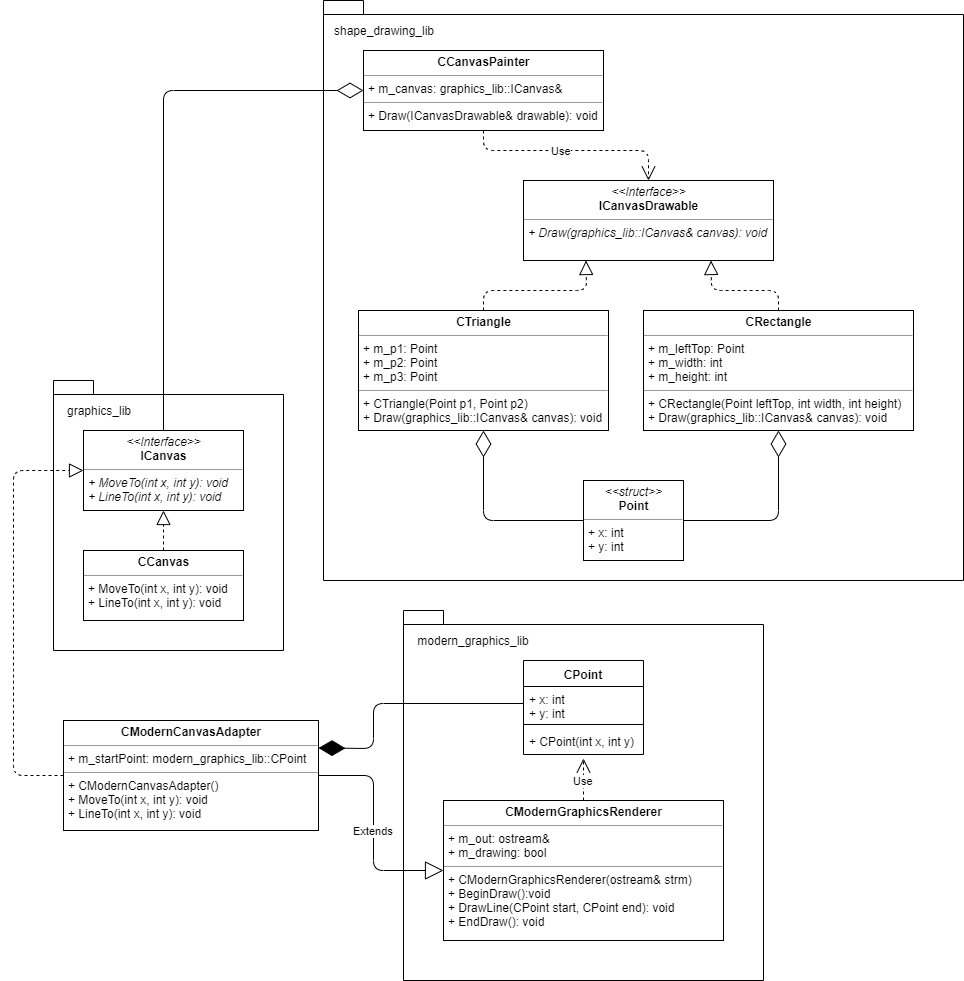

The diagram above was exported from draw.io. Its source (the exported page's mxGraphModel, read from the mxfile embedded in the PNG):
<mxGraphModel dx="2230" dy="748" grid="1" gridSize="10" guides="1" tooltips="1" connect="1" arrows="1" fold="1" page="1" pageScale="1" pageWidth="850" pageHeight="1100" background="#ffffff" math="0" shadow="0">
  <root>
    <mxCell id="0" />
    <mxCell id="1" parent="0" />
    <mxCell id="kJ_QTpa63XO8IataWxLp-2" value="&lt;p style=&quot;margin: 0px ; margin-top: 4px ; text-align: center&quot;&gt;&lt;i&gt;&amp;lt;&amp;lt;Interface&amp;gt;&amp;gt;&lt;/i&gt;&lt;br&gt;&lt;b&gt;ICanvas&lt;/b&gt;&lt;/p&gt;&lt;hr size=&quot;1&quot;&gt;&lt;p style=&quot;margin: 0px ; margin-left: 4px&quot;&gt;&lt;i&gt;+ MoveTo(int x, int y): void&lt;/i&gt;&lt;br&gt;&lt;i&gt;+ LineTo(int x, int y): void&lt;/i&gt;&lt;/p&gt;" style="verticalAlign=top;align=left;overflow=fill;fontSize=12;fontFamily=Helvetica;html=1;" vertex="1" parent="1">
      <mxGeometry x="80" y="440" width="160" height="80" as="geometry" />
    </mxCell>
    <mxCell id="kJ_QTpa63XO8IataWxLp-7" value="&lt;p style=&quot;margin: 0px ; margin-top: 4px ; text-align: center&quot;&gt;&lt;b&gt;CCanvas&lt;/b&gt;&lt;/p&gt;&lt;hr size=&quot;1&quot;&gt;&lt;p style=&quot;margin: 0px ; margin-left: 4px&quot;&gt;&lt;span&gt;+ MoveTo(int x, int y): void&lt;/span&gt;&lt;/p&gt;&lt;p style=&quot;margin: 0px ; margin-left: 4px&quot;&gt;&lt;span&gt;+ LineTo(int x, int y): void&lt;/span&gt;&lt;/p&gt;" style="verticalAlign=top;align=left;overflow=fill;fontSize=12;fontFamily=Helvetica;html=1;" vertex="1" parent="1">
      <mxGeometry x="80" y="560" width="160" height="70" as="geometry" />
    </mxCell>
    <mxCell id="kJ_QTpa63XO8IataWxLp-8" style="edgeStyle=orthogonalEdgeStyle;rounded=0;orthogonalLoop=1;jettySize=auto;html=1;exitX=0.5;exitY=1;exitDx=0;exitDy=0;" edge="1" parent="1" source="kJ_QTpa63XO8IataWxLp-7" target="kJ_QTpa63XO8IataWxLp-7">
      <mxGeometry relative="1" as="geometry" />
    </mxCell>
    <mxCell id="kJ_QTpa63XO8IataWxLp-9" value="" style="endArrow=block;dashed=1;endFill=0;endSize=12;html=1;entryX=0.5;entryY=1;entryDx=0;entryDy=0;exitX=0.5;exitY=0;exitDx=0;exitDy=0;" edge="1" parent="1" source="kJ_QTpa63XO8IataWxLp-7" target="kJ_QTpa63XO8IataWxLp-2">
      <mxGeometry width="160" relative="1" as="geometry">
        <mxPoint x="80" y="670" as="sourcePoint" />
        <mxPoint x="240" y="670" as="targetPoint" />
      </mxGeometry>
    </mxCell>
    <mxCell id="kJ_QTpa63XO8IataWxLp-10" value="CPoint" style="swimlane;fontStyle=1;align=center;verticalAlign=top;childLayout=stackLayout;horizontal=1;startSize=26;horizontalStack=0;resizeParent=1;resizeParentMax=0;resizeLast=0;collapsible=1;marginBottom=0;" vertex="1" parent="1">
      <mxGeometry x="520" y="670" width="120" height="94" as="geometry" />
    </mxCell>
    <mxCell id="kJ_QTpa63XO8IataWxLp-11" value="+ x: int&#10;+ y: int" style="text;strokeColor=none;fillColor=none;align=left;verticalAlign=top;spacingLeft=4;spacingRight=4;overflow=hidden;rotatable=0;points=[[0,0.5],[1,0.5]];portConstraint=eastwest;" vertex="1" parent="kJ_QTpa63XO8IataWxLp-10">
      <mxGeometry y="26" width="120" height="34" as="geometry" />
    </mxCell>
    <mxCell id="kJ_QTpa63XO8IataWxLp-12" value="" style="line;strokeWidth=1;fillColor=none;align=left;verticalAlign=middle;spacingTop=-1;spacingLeft=3;spacingRight=3;rotatable=0;labelPosition=right;points=[];portConstraint=eastwest;" vertex="1" parent="kJ_QTpa63XO8IataWxLp-10">
      <mxGeometry y="60" width="120" height="8" as="geometry" />
    </mxCell>
    <mxCell id="kJ_QTpa63XO8IataWxLp-13" value="+ CPoint(int x, int y)" style="text;strokeColor=none;fillColor=none;align=left;verticalAlign=top;spacingLeft=4;spacingRight=4;overflow=hidden;rotatable=0;points=[[0,0.5],[1,0.5]];portConstraint=eastwest;" vertex="1" parent="kJ_QTpa63XO8IataWxLp-10">
      <mxGeometry y="68" width="120" height="26" as="geometry" />
    </mxCell>
    <mxCell id="kJ_QTpa63XO8IataWxLp-14" value="&lt;p style=&quot;margin: 0px ; margin-top: 4px ; text-align: center&quot;&gt;&lt;b&gt;CModernGraphicsRenderer&lt;/b&gt;&lt;/p&gt;&lt;hr size=&quot;1&quot;&gt;&lt;p style=&quot;margin: 0px ; margin-left: 4px&quot;&gt;+ m_out: ostream&amp;amp;&lt;/p&gt;&lt;p style=&quot;margin: 0px ; margin-left: 4px&quot;&gt;+ m_drawing: bool&lt;/p&gt;&lt;hr size=&quot;1&quot;&gt;&lt;p style=&quot;margin: 0px ; margin-left: 4px&quot;&gt;+ CModernGraphicsRenderer(ostream&amp;amp; strm)&lt;/p&gt;&lt;p style=&quot;margin: 0px ; margin-left: 4px&quot;&gt;+ BeginDraw():void&lt;/p&gt;&lt;p style=&quot;margin: 0px ; margin-left: 4px&quot;&gt;+ DrawLine(CPoint start, CPoint end): void&lt;/p&gt;&lt;p style=&quot;margin: 0px ; margin-left: 4px&quot;&gt;+ EndDraw(): void&lt;/p&gt;" style="verticalAlign=top;align=left;overflow=fill;fontSize=12;fontFamily=Helvetica;html=1;" vertex="1" parent="1">
      <mxGeometry x="440" y="810" width="280" height="140" as="geometry" />
    </mxCell>
    <mxCell id="kJ_QTpa63XO8IataWxLp-15" value="Use" style="endArrow=open;endSize=12;dashed=1;html=1;exitX=0.5;exitY=0;exitDx=0;exitDy=0;entryX=0.5;entryY=1.154;entryDx=0;entryDy=0;entryPerimeter=0;" edge="1" parent="1" source="kJ_QTpa63XO8IataWxLp-14" target="kJ_QTpa63XO8IataWxLp-13">
      <mxGeometry x="-0.0475" width="160" relative="1" as="geometry">
        <mxPoint x="310" y="795" as="sourcePoint" />
        <mxPoint x="330" y="721" as="targetPoint" />
        <mxPoint as="offset" />
      </mxGeometry>
    </mxCell>
    <mxCell id="kJ_QTpa63XO8IataWxLp-16" value="&lt;p style=&quot;margin: 0px ; margin-top: 4px ; text-align: center&quot;&gt;&lt;b&gt;CCanvasPainter&lt;/b&gt;&lt;/p&gt;&lt;hr size=&quot;1&quot;&gt;&lt;p style=&quot;margin: 0px ; margin-left: 4px&quot;&gt;+ m_canvas: graphics_lib::ICanvas&amp;amp;&lt;/p&gt;&lt;hr size=&quot;1&quot;&gt;&lt;p style=&quot;margin: 0px ; margin-left: 4px&quot;&gt;+ Draw(ICanvasDrawable&amp;amp; drawable): void&lt;/p&gt;&lt;p style=&quot;margin: 0px ; margin-left: 4px&quot;&gt;&lt;br&gt;&lt;/p&gt;" style="verticalAlign=top;align=left;overflow=fill;fontSize=12;fontFamily=Helvetica;html=1;" vertex="1" parent="1">
      <mxGeometry x="360" y="60" width="240" height="80" as="geometry" />
    </mxCell>
    <mxCell id="kJ_QTpa63XO8IataWxLp-20" value="&lt;p style=&quot;margin: 0px ; margin-top: 4px ; text-align: center&quot;&gt;&lt;i&gt;&amp;lt;&amp;lt;Interface&amp;gt;&amp;gt;&lt;/i&gt;&lt;br&gt;&lt;b&gt;ICanvasDrawable&lt;/b&gt;&lt;/p&gt;&lt;hr size=&quot;1&quot;&gt;&lt;p style=&quot;margin: 0px ; margin-left: 4px&quot;&gt;&lt;i&gt;+ Draw(graphics_lib::ICanvas&amp;amp; canvas): void&lt;/i&gt;&lt;/p&gt;" style="verticalAlign=top;align=left;overflow=fill;fontSize=12;fontFamily=Helvetica;html=1;" vertex="1" parent="1">
      <mxGeometry x="520" y="190" width="250" height="80" as="geometry" />
    </mxCell>
    <mxCell id="kJ_QTpa63XO8IataWxLp-21" value="Use" style="endArrow=open;endSize=12;dashed=1;html=1;entryX=0.5;entryY=0;entryDx=0;entryDy=0;exitX=0.5;exitY=1;exitDx=0;exitDy=0;" edge="1" parent="1" source="kJ_QTpa63XO8IataWxLp-16" target="kJ_QTpa63XO8IataWxLp-20">
      <mxGeometry x="-0.0909" width="160" relative="1" as="geometry">
        <mxPoint x="440" y="145" as="sourcePoint" />
        <mxPoint x="440" y="200" as="targetPoint" />
        <Array as="points">
          <mxPoint x="480" y="160" />
          <mxPoint x="645" y="160" />
        </Array>
        <mxPoint as="offset" />
      </mxGeometry>
    </mxCell>
    <mxCell id="kJ_QTpa63XO8IataWxLp-22" value="&lt;p style=&quot;margin: 0px ; margin-top: 4px ; text-align: center&quot;&gt;&lt;b&gt;CTriangle&lt;/b&gt;&lt;/p&gt;&lt;hr size=&quot;1&quot;&gt;&lt;p style=&quot;margin: 0px ; margin-left: 4px&quot;&gt;+ m_p1: Point&lt;/p&gt;&lt;p style=&quot;margin: 0px ; margin-left: 4px&quot;&gt;+ m_p2: Point&lt;br&gt;&lt;/p&gt;&lt;p style=&quot;margin: 0px ; margin-left: 4px&quot;&gt;+ m_p3: Point&lt;br&gt;&lt;/p&gt;&lt;hr size=&quot;1&quot;&gt;&lt;p style=&quot;margin: 0px ; margin-left: 4px&quot;&gt;+ CTriangle(Point p1, Point p2)&lt;/p&gt;&lt;p style=&quot;margin: 0px ; margin-left: 4px&quot;&gt;+ Draw(graphics_lib::ICanvas&amp;amp; canvas): void&lt;/p&gt;" style="verticalAlign=top;align=left;overflow=fill;fontSize=12;fontFamily=Helvetica;html=1;" vertex="1" parent="1">
      <mxGeometry x="355" y="320" width="250" height="120" as="geometry" />
    </mxCell>
    <mxCell id="kJ_QTpa63XO8IataWxLp-23" value="" style="endArrow=block;dashed=1;endFill=0;endSize=12;html=1;exitX=0.5;exitY=0;exitDx=0;exitDy=0;entryX=0.25;entryY=1;entryDx=0;entryDy=0;" edge="1" parent="1" source="kJ_QTpa63XO8IataWxLp-22" target="kJ_QTpa63XO8IataWxLp-20">
      <mxGeometry width="160" relative="1" as="geometry">
        <mxPoint x="80" y="880" as="sourcePoint" />
        <mxPoint x="240" y="880" as="targetPoint" />
        <Array as="points">
          <mxPoint x="480" y="300" />
          <mxPoint x="583" y="300" />
        </Array>
      </mxGeometry>
    </mxCell>
    <mxCell id="kJ_QTpa63XO8IataWxLp-24" value="&lt;p style=&quot;margin: 0px ; margin-top: 4px ; text-align: center&quot;&gt;&lt;b&gt;CRectangle&lt;/b&gt;&lt;/p&gt;&lt;hr size=&quot;1&quot;&gt;&lt;p style=&quot;margin: 0px ; margin-left: 4px&quot;&gt;+ m_leftTop: Point&lt;/p&gt;&lt;p style=&quot;margin: 0px ; margin-left: 4px&quot;&gt;+ m_width: int&lt;/p&gt;&lt;p style=&quot;margin: 0px ; margin-left: 4px&quot;&gt;+ m_height: int&lt;/p&gt;&lt;hr size=&quot;1&quot;&gt;&lt;p style=&quot;margin: 0px ; margin-left: 4px&quot;&gt;+ CRectangle(Point leftTop, int width, int height&lt;span&gt;)&lt;/span&gt;&lt;/p&gt;&lt;p style=&quot;margin: 0px ; margin-left: 4px&quot;&gt;+ Draw(graphics_lib::ICanvas&amp;amp; canvas): void&lt;span&gt;&lt;br&gt;&lt;/span&gt;&lt;/p&gt;" style="verticalAlign=top;align=left;overflow=fill;fontSize=12;fontFamily=Helvetica;html=1;" vertex="1" parent="1">
      <mxGeometry x="640" y="320" width="270" height="120" as="geometry" />
    </mxCell>
    <mxCell id="kJ_QTpa63XO8IataWxLp-25" value="" style="endArrow=block;dashed=1;endFill=0;endSize=12;html=1;entryX=0.75;entryY=1;entryDx=0;entryDy=0;exitX=0.5;exitY=0;exitDx=0;exitDy=0;" edge="1" parent="1" source="kJ_QTpa63XO8IataWxLp-24" target="kJ_QTpa63XO8IataWxLp-20">
      <mxGeometry width="160" relative="1" as="geometry">
        <mxPoint x="80" y="880" as="sourcePoint" />
        <mxPoint x="240" y="880" as="targetPoint" />
        <Array as="points">
          <mxPoint x="775" y="300" />
          <mxPoint x="708" y="300" />
        </Array>
      </mxGeometry>
    </mxCell>
    <mxCell id="kJ_QTpa63XO8IataWxLp-26" value="&lt;p style=&quot;margin: 0px ; margin-top: 4px ; text-align: center&quot;&gt;&lt;i&gt;&amp;lt;&amp;lt;struct&amp;gt;&amp;gt;&lt;/i&gt;&lt;br&gt;&lt;b&gt;Point&lt;/b&gt;&lt;/p&gt;&lt;hr size=&quot;1&quot;&gt;&lt;p style=&quot;margin: 0px ; margin-left: 4px&quot;&gt;+ x: int&lt;br&gt;+ y: int&lt;/p&gt;&lt;p style=&quot;margin: 0px ; margin-left: 4px&quot;&gt;&lt;br&gt;&lt;/p&gt;" style="verticalAlign=top;align=left;overflow=fill;fontSize=12;fontFamily=Helvetica;html=1;" vertex="1" parent="1">
      <mxGeometry x="580" y="490" width="100" height="80" as="geometry" />
    </mxCell>
    <mxCell id="kJ_QTpa63XO8IataWxLp-29" value="" style="shape=folder;fontStyle=1;spacingTop=10;tabWidth=40;tabHeight=14;tabPosition=left;html=1;fillColor=none;" vertex="1" parent="1">
      <mxGeometry x="50" y="390" width="230" height="270" as="geometry" />
    </mxCell>
    <mxCell id="kJ_QTpa63XO8IataWxLp-30" value="graphics_lib" style="text;html=1;strokeColor=none;fillColor=none;align=center;verticalAlign=middle;whiteSpace=wrap;rounded=0;" vertex="1" parent="1">
      <mxGeometry x="60" y="410" width="70" height="20" as="geometry" />
    </mxCell>
    <mxCell id="kJ_QTpa63XO8IataWxLp-32" value="" style="shape=folder;fontStyle=1;spacingTop=10;tabWidth=40;tabHeight=14;tabPosition=left;html=1;fillColor=none;" vertex="1" parent="1">
      <mxGeometry x="320" y="10" width="640" height="580" as="geometry" />
    </mxCell>
    <mxCell id="kJ_QTpa63XO8IataWxLp-33" value="shape_drawing_lib" style="text;html=1;strokeColor=none;fillColor=none;align=center;verticalAlign=middle;whiteSpace=wrap;rounded=0;" vertex="1" parent="1">
      <mxGeometry x="320" y="30" width="120" height="20" as="geometry" />
    </mxCell>
    <mxCell id="kJ_QTpa63XO8IataWxLp-36" value="" style="shape=folder;fontStyle=1;spacingTop=10;tabWidth=40;tabHeight=14;tabPosition=left;html=1;fillColor=none;" vertex="1" parent="1">
      <mxGeometry x="400" y="620" width="360" height="370" as="geometry" />
    </mxCell>
    <mxCell id="kJ_QTpa63XO8IataWxLp-37" value="modern_graphics_lib" style="text;html=1;strokeColor=none;fillColor=none;align=center;verticalAlign=middle;whiteSpace=wrap;rounded=0;" vertex="1" parent="1">
      <mxGeometry x="410" y="640" width="120" height="20" as="geometry" />
    </mxCell>
    <mxCell id="kJ_QTpa63XO8IataWxLp-38" value="&lt;p style=&quot;margin: 0px ; margin-top: 4px ; text-align: center&quot;&gt;&lt;b&gt;CModernCanvasAdapter&lt;/b&gt;&lt;/p&gt;&lt;hr size=&quot;1&quot;&gt;&lt;p style=&quot;margin: 0px ; margin-left: 4px&quot;&gt;+ m_startPoint: modern_graphics_lib::CPoint&lt;/p&gt;&lt;hr size=&quot;1&quot;&gt;&lt;p style=&quot;margin: 0px ; margin-left: 4px&quot;&gt;+ CModernCanvasAdapter()&lt;/p&gt;&lt;p style=&quot;margin: 0px ; margin-left: 4px&quot;&gt;+ MoveTo(int x, int y): void&lt;/p&gt;&lt;p style=&quot;margin: 0px ; margin-left: 4px&quot;&gt;+ LineTo(int x, int y): void&lt;/p&gt;" style="verticalAlign=top;align=left;overflow=fill;fontSize=12;fontFamily=Helvetica;html=1;fillColor=none;" vertex="1" parent="1">
      <mxGeometry x="60" y="730" width="255" height="110" as="geometry" />
    </mxCell>
    <mxCell id="kJ_QTpa63XO8IataWxLp-39" value="" style="endArrow=diamondThin;endFill=0;endSize=24;html=1;entryX=0;entryY=0.5;entryDx=0;entryDy=0;exitX=0.5;exitY=0;exitDx=0;exitDy=0;" edge="1" parent="1" source="kJ_QTpa63XO8IataWxLp-2" target="kJ_QTpa63XO8IataWxLp-16">
      <mxGeometry width="160" relative="1" as="geometry">
        <mxPoint x="180" y="240" as="sourcePoint" />
        <mxPoint x="250" y="100" as="targetPoint" />
        <Array as="points">
          <mxPoint x="160" y="100" />
        </Array>
      </mxGeometry>
    </mxCell>
    <mxCell id="kJ_QTpa63XO8IataWxLp-40" value="" style="endArrow=diamondThin;endFill=0;endSize=24;html=1;entryX=0.5;entryY=1;entryDx=0;entryDy=0;exitX=0;exitY=0.5;exitDx=0;exitDy=0;" edge="1" parent="1" source="kJ_QTpa63XO8IataWxLp-26" target="kJ_QTpa63XO8IataWxLp-22">
      <mxGeometry width="160" relative="1" as="geometry">
        <mxPoint x="40" y="1030" as="sourcePoint" />
        <mxPoint x="200" y="1030" as="targetPoint" />
        <Array as="points">
          <mxPoint x="480" y="530" />
        </Array>
      </mxGeometry>
    </mxCell>
    <mxCell id="kJ_QTpa63XO8IataWxLp-41" value="" style="endArrow=diamondThin;endFill=0;endSize=24;html=1;entryX=0.5;entryY=1;entryDx=0;entryDy=0;exitX=1;exitY=0.5;exitDx=0;exitDy=0;" edge="1" parent="1" source="kJ_QTpa63XO8IataWxLp-26" target="kJ_QTpa63XO8IataWxLp-24">
      <mxGeometry width="160" relative="1" as="geometry">
        <mxPoint x="40" y="1030" as="sourcePoint" />
        <mxPoint x="200" y="1030" as="targetPoint" />
        <Array as="points">
          <mxPoint x="775" y="530" />
        </Array>
      </mxGeometry>
    </mxCell>
    <mxCell id="kJ_QTpa63XO8IataWxLp-42" value="Extends" style="endArrow=block;endSize=16;endFill=0;html=1;entryX=0;entryY=0.5;entryDx=0;entryDy=0;exitX=1;exitY=0.5;exitDx=0;exitDy=0;" edge="1" parent="1" source="kJ_QTpa63XO8IataWxLp-38" target="kJ_QTpa63XO8IataWxLp-14">
      <mxGeometry width="160" relative="1" as="geometry">
        <mxPoint x="40" y="1030" as="sourcePoint" />
        <mxPoint x="330" y="890" as="targetPoint" />
        <Array as="points">
          <mxPoint x="370" y="785" />
          <mxPoint x="370" y="880" />
        </Array>
      </mxGeometry>
    </mxCell>
    <mxCell id="kJ_QTpa63XO8IataWxLp-43" value="" style="endArrow=block;dashed=1;endFill=0;endSize=12;html=1;exitX=0;exitY=0.5;exitDx=0;exitDy=0;entryX=0;entryY=0.5;entryDx=0;entryDy=0;" edge="1" parent="1" source="kJ_QTpa63XO8IataWxLp-38" target="kJ_QTpa63XO8IataWxLp-2">
      <mxGeometry width="160" relative="1" as="geometry">
        <mxPoint x="50" y="1030" as="sourcePoint" />
        <mxPoint x="-31" y="750" as="targetPoint" />
        <Array as="points">
          <mxPoint x="10" y="785" />
          <mxPoint x="10" y="690" />
          <mxPoint x="10" y="480" />
        </Array>
      </mxGeometry>
    </mxCell>
    <mxCell id="kJ_QTpa63XO8IataWxLp-45" value="" style="endArrow=diamondThin;endFill=1;endSize=24;html=1;entryX=1;entryY=0.25;entryDx=0;entryDy=0;exitX=0;exitY=0.5;exitDx=0;exitDy=0;" edge="1" parent="1" source="kJ_QTpa63XO8IataWxLp-11" target="kJ_QTpa63XO8IataWxLp-38">
      <mxGeometry width="160" relative="1" as="geometry">
        <mxPoint y="1030" as="sourcePoint" />
        <mxPoint x="160" y="1030" as="targetPoint" />
        <Array as="points">
          <mxPoint x="370" y="713" />
          <mxPoint x="370" y="758" />
        </Array>
      </mxGeometry>
    </mxCell>
  </root>
</mxGraphModel>